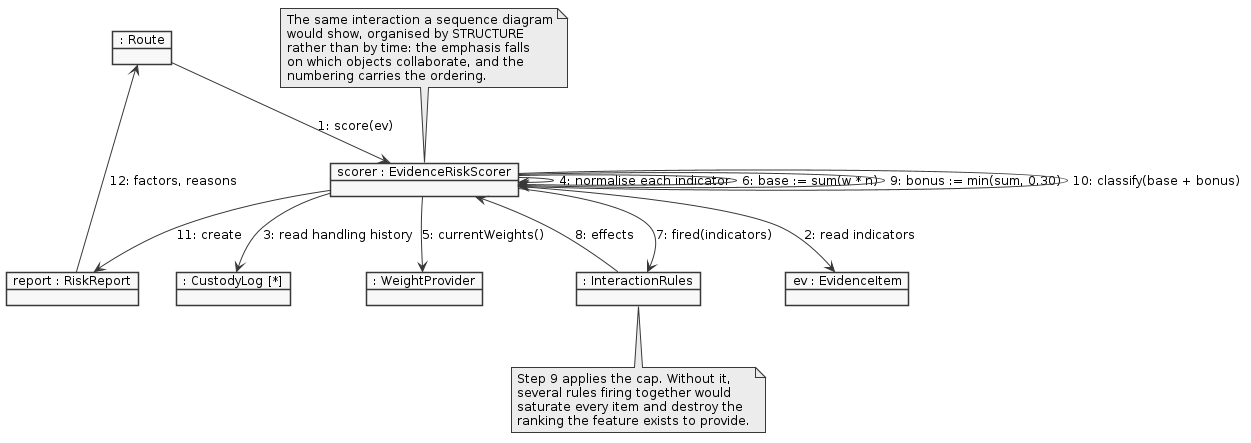

The diagram above was rendered by PlantUML. Its source (embedded in the PNG):
@startuml
skinparam monochrome true
skinparam shadowing false
skinparam defaultFontName Arial
skinparam defaultFontSize 12
skinparam backgroundColor white
hide empty members
top to bottom direction

object ": Route"                     as RT
object "scorer : EvidenceRiskScorer" as SC
object "ev : EvidenceItem"           as EV
object ": CustodyLog [*]"            as CL
object ": WeightProvider"            as WP
object ": InteractionRules"          as IR
object "report : RiskReport"         as RP

RT --> SC : "1: score(ev)"
SC --> EV : "2: read indicators"
SC --> CL : "3: read handling history"
SC --> SC : "4: normalise each indicator"
SC --> WP : "5: currentWeights()"
SC --> SC : "6: base := sum(w * n)"
SC --> IR : "7: fired(indicators)"
IR --> SC : "8: effects"
SC --> SC : "9: bonus := min(sum, 0.30)"
SC --> SC : "10: classify(base + bonus)"
SC --> RP : "11: create"
RP --> RT : "12: factors, reasons"

note top of SC
  The same interaction a sequence diagram
  would show, organised by STRUCTURE
  rather than by time: the emphasis falls
  on which objects collaborate, and the
  numbering carries the ordering.
end note

note bottom of IR
  Step 9 applies the cap. Without it,
  several rules firing together would
  saturate every item and destroy the
  ranking the feature exists to provide.
end note
@enduml